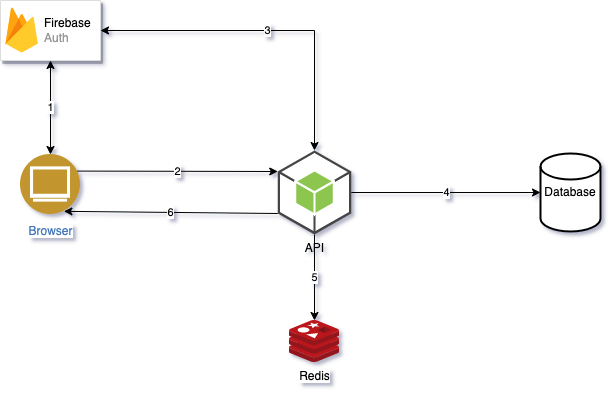

The diagram above was exported from draw.io. Its source (the exported page's mxGraphModel, read from the mxfile embedded in the PNG):
<mxGraphModel dx="1426" dy="744" grid="1" gridSize="10" guides="1" tooltips="1" connect="1" arrows="1" fold="1" page="1" pageScale="1" pageWidth="827" pageHeight="1169" math="0" shadow="0">
  <root>
    <mxCell id="0" />
    <mxCell id="1" parent="0" />
    <mxCell id="ixnyUH5ZX8vCDFlf6Q3I-1" value="Browser" style="aspect=fixed;perimeter=ellipsePerimeter;html=1;align=center;shadow=0;dashed=0;fontColor=#4277BB;labelBackgroundColor=#ffffff;fontSize=12;spacingTop=3;image;image=img/lib/ibm/users/browser.svg;" vertex="1" parent="1">
      <mxGeometry x="120" y="294" width="60" height="60" as="geometry" />
    </mxCell>
    <mxCell id="ixnyUH5ZX8vCDFlf6Q3I-2" value="" style="strokeColor=#dddddd;shadow=1;strokeWidth=1;rounded=1;absoluteArcSize=1;arcSize=2;" vertex="1" parent="1">
      <mxGeometry x="100" y="140" width="100" height="60" as="geometry" />
    </mxCell>
    <mxCell id="ixnyUH5ZX8vCDFlf6Q3I-3" value="&lt;font color=&quot;#000000&quot;&gt;Firebase&lt;/font&gt;&lt;br&gt;Auth" style="sketch=0;dashed=0;connectable=0;html=1;fillColor=#5184F3;strokeColor=none;shape=mxgraph.gcp2.firebase;part=1;labelPosition=right;verticalLabelPosition=middle;align=left;verticalAlign=middle;spacingLeft=5;fontColor=#999999;fontSize=12;" vertex="1" parent="ixnyUH5ZX8vCDFlf6Q3I-2">
      <mxGeometry width="32.4" height="45" relative="1" as="geometry">
        <mxPoint x="5" y="7" as="offset" />
      </mxGeometry>
    </mxCell>
    <mxCell id="ixnyUH5ZX8vCDFlf6Q3I-4" value="API" style="outlineConnect=0;dashed=0;verticalLabelPosition=bottom;verticalAlign=top;align=center;html=1;shape=mxgraph.aws3.android;fillColor=#8CC64F;gradientColor=none;" vertex="1" parent="1">
      <mxGeometry x="377.25" y="290" width="73.5" height="84" as="geometry" />
    </mxCell>
    <mxCell id="ixnyUH5ZX8vCDFlf6Q3I-5" value="Database" style="strokeWidth=2;html=1;shape=mxgraph.flowchart.database;whiteSpace=wrap;verticalAlign=middle;" vertex="1" parent="1">
      <mxGeometry x="640" y="293" width="60" height="78" as="geometry" />
    </mxCell>
    <mxCell id="ixnyUH5ZX8vCDFlf6Q3I-6" value="1" style="endArrow=classic;startArrow=classic;html=1;rounded=0;exitX=0.5;exitY=0;exitDx=0;exitDy=0;entryX=0.5;entryY=1;entryDx=0;entryDy=0;" edge="1" parent="1" source="ixnyUH5ZX8vCDFlf6Q3I-1" target="ixnyUH5ZX8vCDFlf6Q3I-2">
      <mxGeometry width="50" height="50" relative="1" as="geometry">
        <mxPoint x="170" y="260" as="sourcePoint" />
        <mxPoint x="150" y="210" as="targetPoint" />
      </mxGeometry>
    </mxCell>
    <mxCell id="ixnyUH5ZX8vCDFlf6Q3I-8" value="2" style="endArrow=classic;html=1;rounded=0;exitX=1;exitY=0.25;exitDx=0;exitDy=0;entryX=0;entryY=0.25;entryDx=0;entryDy=0;entryPerimeter=0;" edge="1" parent="1" source="ixnyUH5ZX8vCDFlf6Q3I-1" target="ixnyUH5ZX8vCDFlf6Q3I-4">
      <mxGeometry width="50" height="50" relative="1" as="geometry">
        <mxPoint x="390" y="410" as="sourcePoint" />
        <mxPoint x="440" y="360" as="targetPoint" />
      </mxGeometry>
    </mxCell>
    <mxCell id="ixnyUH5ZX8vCDFlf6Q3I-9" value="4" style="endArrow=classic;html=1;rounded=0;exitX=1;exitY=0.5;exitDx=0;exitDy=0;exitPerimeter=0;entryX=0;entryY=0.5;entryDx=0;entryDy=0;entryPerimeter=0;" edge="1" parent="1" source="ixnyUH5ZX8vCDFlf6Q3I-4" target="ixnyUH5ZX8vCDFlf6Q3I-5">
      <mxGeometry width="50" height="50" relative="1" as="geometry">
        <mxPoint x="390" y="410" as="sourcePoint" />
        <mxPoint x="440" y="360" as="targetPoint" />
      </mxGeometry>
    </mxCell>
    <mxCell id="ixnyUH5ZX8vCDFlf6Q3I-10" value="6" style="endArrow=classic;html=1;rounded=0;exitX=0;exitY=0.75;exitDx=0;exitDy=0;exitPerimeter=0;entryX=0.75;entryY=1;entryDx=0;entryDy=0;" edge="1" parent="1" source="ixnyUH5ZX8vCDFlf6Q3I-4" target="ixnyUH5ZX8vCDFlf6Q3I-1">
      <mxGeometry width="50" height="50" relative="1" as="geometry">
        <mxPoint x="390" y="410" as="sourcePoint" />
        <mxPoint x="440" y="360" as="targetPoint" />
      </mxGeometry>
    </mxCell>
    <mxCell id="ixnyUH5ZX8vCDFlf6Q3I-11" value="3" style="endArrow=classic;startArrow=classic;html=1;rounded=0;exitX=0.5;exitY=0;exitDx=0;exitDy=0;exitPerimeter=0;entryX=1;entryY=0.5;entryDx=0;entryDy=0;" edge="1" parent="1" source="ixnyUH5ZX8vCDFlf6Q3I-4" target="ixnyUH5ZX8vCDFlf6Q3I-2">
      <mxGeometry width="50" height="50" relative="1" as="geometry">
        <mxPoint x="520" y="300" as="sourcePoint" />
        <mxPoint x="570" y="250" as="targetPoint" />
        <Array as="points">
          <mxPoint x="414" y="170" />
        </Array>
      </mxGeometry>
    </mxCell>
    <mxCell id="ixnyUH5ZX8vCDFlf6Q3I-12" value="Redis" style="sketch=0;aspect=fixed;html=1;points=[];align=center;image;fontSize=12;image=img/lib/mscae/Cache_Redis_Product.svg;" vertex="1" parent="1">
      <mxGeometry x="389" y="460" width="50" height="42" as="geometry" />
    </mxCell>
    <mxCell id="ixnyUH5ZX8vCDFlf6Q3I-13" value="5" style="endArrow=classic;html=1;rounded=0;exitX=0.5;exitY=1;exitDx=0;exitDy=0;exitPerimeter=0;" edge="1" parent="1" source="ixnyUH5ZX8vCDFlf6Q3I-4" target="ixnyUH5ZX8vCDFlf6Q3I-12">
      <mxGeometry width="50" height="50" relative="1" as="geometry">
        <mxPoint x="520" y="430" as="sourcePoint" />
        <mxPoint x="570" y="380" as="targetPoint" />
      </mxGeometry>
    </mxCell>
  </root>
</mxGraphModel>